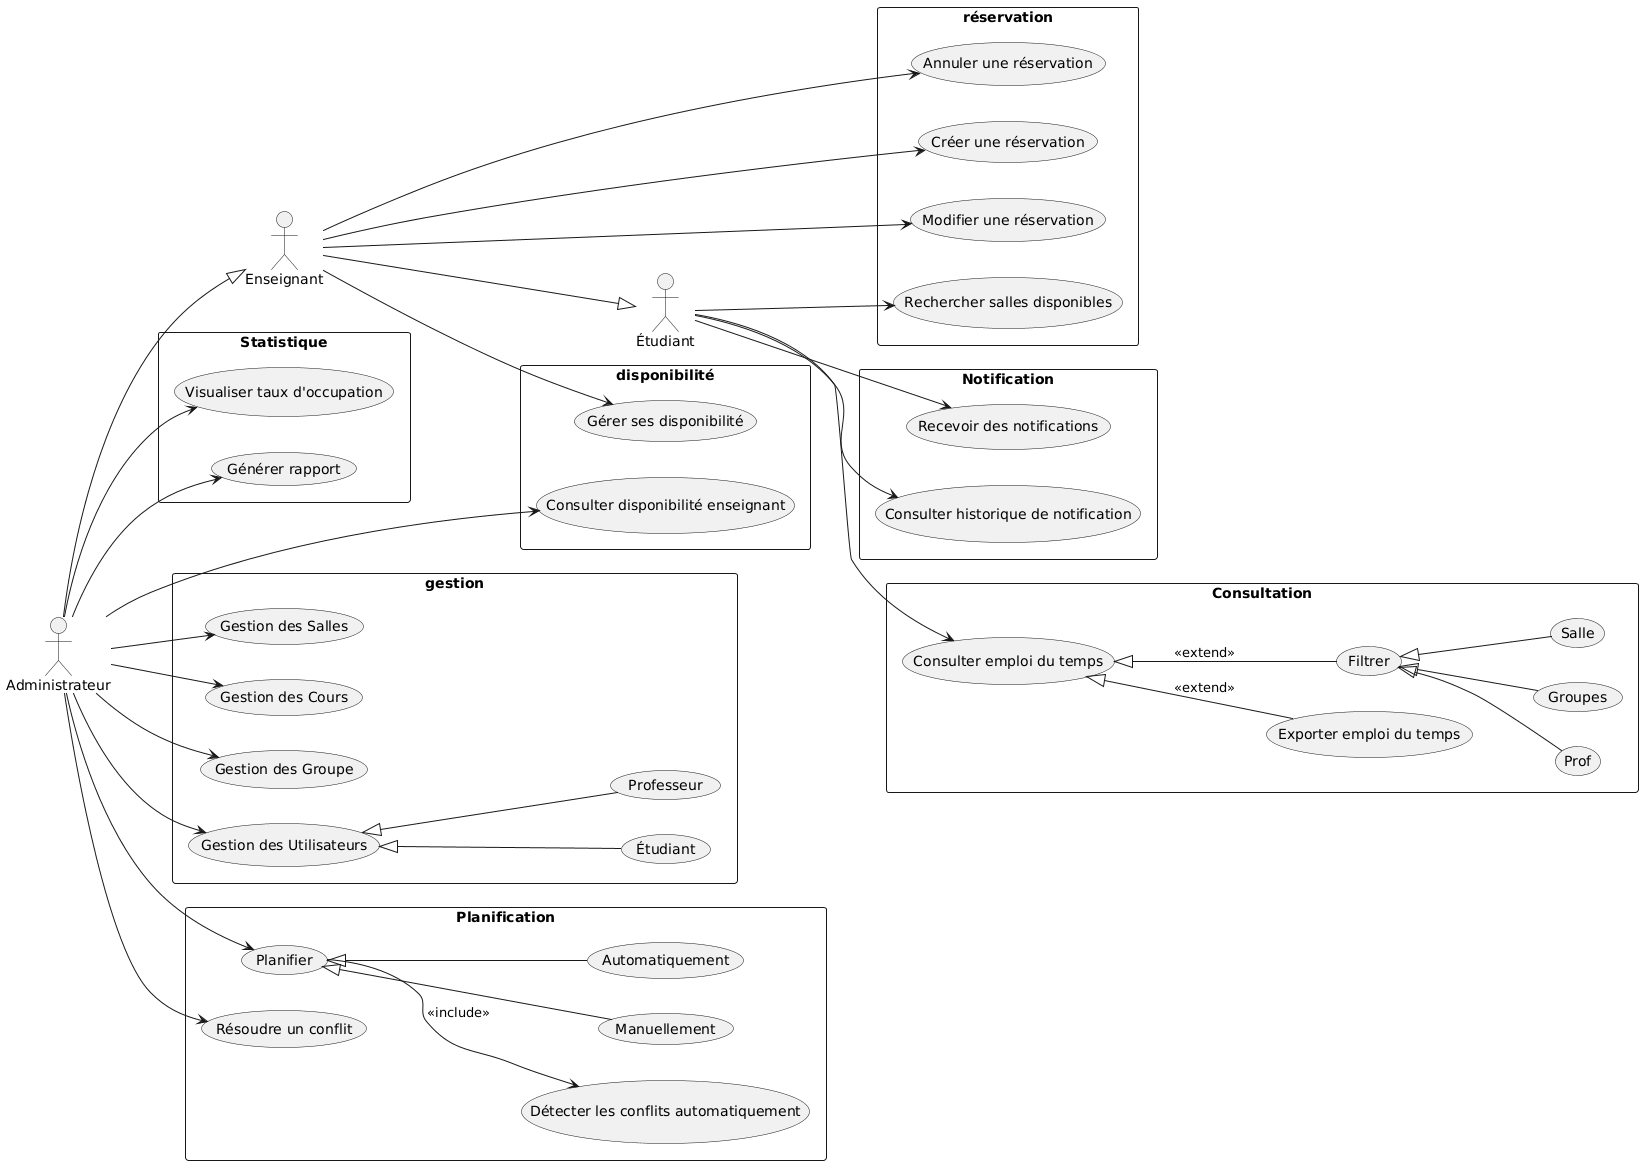

The diagram above was rendered by PlantUML. Its source (embedded in the PNG):
@startuml
left to right direction

'==========================
' Acteurs
'==========================
actor "Étudiant" as Etudiant
actor "Enseignant" as Enseignant
actor "Administrateur" as Admin


'==========================
' heritages (Décomposition)
'==========================
     'Acteurs
Enseignant --|> Etudiant
Admin --|> Enseignant

 

'==========================
'rectangles
'==========================
rectangle Notification {
   (Recevoir des notifications)
   (Consulter historique de notification)
 
}
rectangle Consultation {
   (Consulter emploi du temps)
   (Exporter emploi du temps)
   'heritage de filter
   (Filtrer) <|-- (Prof)
  (Filtrer) <|-- (Groupes)
  (Filtrer) <|-- (Salle)
}

rectangle réservation {
   (Créer une réservation)
   (Rechercher salles disponibles)
   (Modifier une réservation)
   (Annuler une réservation)
}

rectangle Statistique {
  (Visualiser taux d'occupation)
  (Générer rapport)
  
}
rectangle disponibilité {
  (Gérer ses disponibilité)
  (Consulter disponibilité enseignant)
  
}

rectangle gestion{
  (Gestion des Cours)
  (Gestion des Groupe)
  (Gestion des Utilisateurs)
  (Gestion des Salles)
  (Étudiant)
  (Professeur)
}




' ==========================
' Cas d'utilisation Étudiant
'==========================
Etudiant --> (Consulter emploi du temps)
Etudiant --> (Recevoir des notifications)
Etudiant --> (Consulter historique de notification)
Etudiant --> (Rechercher salles disponibles)

' Extensions liés à l'emploi du temps
(Consulter emploi du temps) <|-- (Exporter emploi du temps) : <<extend>>
(Consulter emploi du temps) <|-- (Filtrer) : <<extend>>


'==========================
' Cas d'utilisation Enseignant
'==========================
Enseignant --> (Créer une réservation)
Enseignant --> (Modifier une réservation)
Enseignant --> (Annuler une réservation)
Enseignant --> (Gérer ses disponibilité)

rectangle Planification {
(Détecter les conflits automatiquement)
(Résoudre un conflit)
  'Planifier
(Planifier) <|-- (Manuellement)
(Planifier) <|-- (Automatiquement)
  
}
    

'==========================
' Cas d'utilisation Administrateur
'==========================
Admin --> (Visualiser taux d'occupation)
Admin --> (Générer rapport)
Admin --> (Consulter disponibilité enseignant)
Admin --> (Résoudre un conflit)
Admin --> (Planifier)
Admin --> (Gestion des Salles)
Admin --> (Gestion des Utilisateurs)
Admin --> (Gestion des Groupe)
Admin --> (Gestion des Cours)

' Extensions liés à Planifier
(Planifier) --> (Détecter les conflits automatiquement) : <<include>>


'==========================
' Décomposition utilisateurs (héritage)
'==========================
(Gestion des Utilisateurs) <|-- (Étudiant)
(Gestion des Utilisateurs) <|-- (Professeur)
@enduml